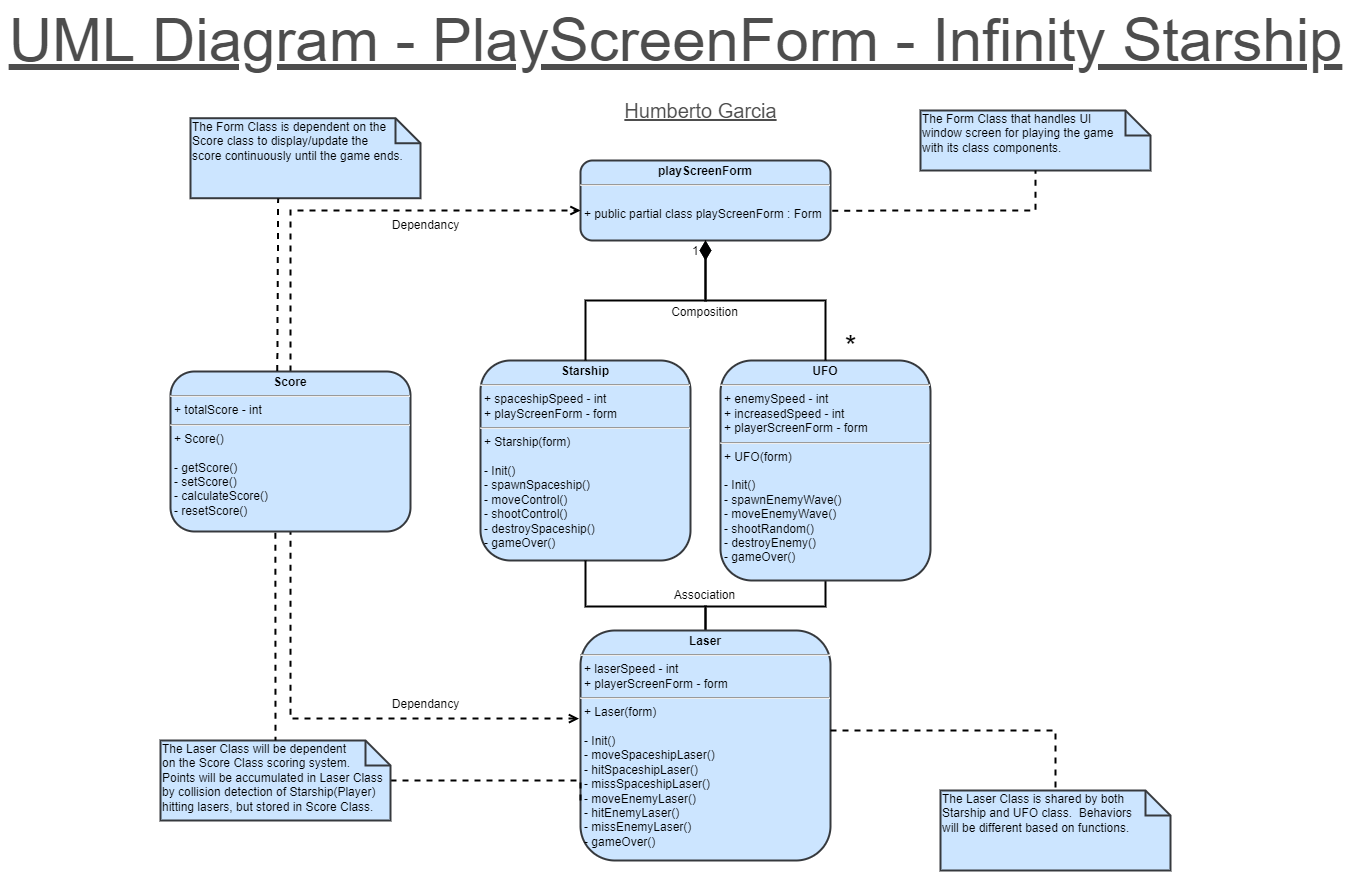

The diagram above was exported from draw.io. Its source (the exported page's mxGraphModel, read from the mxfile embedded in the PNG):
<mxGraphModel dx="1886" dy="913" grid="1" gridSize="10" guides="1" tooltips="1" connect="1" arrows="1" fold="1" page="1" pageScale="1" pageWidth="700" pageHeight="1000" background="#ffffff" math="0" shadow="0">
  <root>
    <mxCell id="WIyWlLk6GJQsqaUBKTNV-0" />
    <mxCell id="WIyWlLk6GJQsqaUBKTNV-1" parent="WIyWlLk6GJQsqaUBKTNV-0" />
    <mxCell id="vLL9UpFWgCpI62rlACPg-24" value="&lt;p style=&quot;margin: 4px 0px 0px; text-align: center; font-size: 12px;&quot;&gt;&lt;b style=&quot;font-size: 12px;&quot;&gt;&lt;font style=&quot;font-size: 12px;&quot;&gt;playScreenForm&lt;/font&gt;&lt;/b&gt;&lt;/p&gt;&lt;hr style=&quot;font-size: 12px;&quot;&gt;&lt;p style=&quot;margin: 0px 0px 0px 4px; font-size: 12px;&quot;&gt;&lt;br style=&quot;font-size: 12px;&quot;&gt;&lt;/p&gt;&lt;p style=&quot;margin: 0px 0px 0px 4px; font-size: 12px;&quot;&gt;+ public partial class playScreenForm : Form&lt;/p&gt;&lt;p style=&quot;margin: 0px 0px 0px 4px; font-size: 12px;&quot;&gt;&lt;br style=&quot;font-size: 12px;&quot;&gt;&lt;/p&gt;" style="verticalAlign=top;align=left;overflow=fill;fontSize=12;fontFamily=Helvetica;html=1;fillColor=#cce5ff;strokeColor=#36393d;strokeWidth=2;rounded=1;shadow=0;sketch=0;glass=0;fillStyle=solid;" parent="WIyWlLk6GJQsqaUBKTNV-1" vertex="1">
      <mxGeometry x="610" y="180" width="250" height="80" as="geometry" />
    </mxCell>
    <mxCell id="vLL9UpFWgCpI62rlACPg-25" value="&lt;p style=&quot;margin: 4px 0px 0px; text-align: center; font-size: 12px;&quot;&gt;&lt;b style=&quot;font-size: 12px;&quot;&gt;Starship&lt;/b&gt;&lt;/p&gt;&lt;hr style=&quot;font-size: 12px;&quot;&gt;&lt;p style=&quot;margin: 0px 0px 0px 4px; font-size: 12px;&quot;&gt;+ spaceshipSpeed - int&lt;br style=&quot;font-size: 12px;&quot;&gt;&lt;/p&gt;&lt;p style=&quot;margin: 0px 0px 0px 4px; font-size: 12px;&quot;&gt;+ playScreenForm - form&lt;/p&gt;&lt;hr style=&quot;font-size: 12px;&quot;&gt;&lt;p style=&quot;margin: 0px 0px 0px 4px; font-size: 12px;&quot;&gt;+ Starship(form)&lt;br style=&quot;font-size: 12px;&quot;&gt;&lt;/p&gt;&lt;p style=&quot;margin: 0px 0px 0px 4px; font-size: 12px;&quot;&gt;&lt;br style=&quot;font-size: 12px;&quot;&gt;&lt;/p&gt;&lt;p style=&quot;margin: 0px 0px 0px 4px; font-size: 12px;&quot;&gt;- Init()&lt;/p&gt;&lt;p style=&quot;margin: 0px 0px 0px 4px; font-size: 12px;&quot;&gt;- spawnSpaceship()&lt;/p&gt;&lt;p style=&quot;margin: 0px 0px 0px 4px; font-size: 12px;&quot;&gt;- moveControl()&lt;/p&gt;&lt;p style=&quot;margin: 0px 0px 0px 4px; font-size: 12px;&quot;&gt;&lt;span style=&quot;background-color: initial; font-size: 12px;&quot;&gt;- shootControl()&lt;/span&gt;&lt;br style=&quot;font-size: 12px;&quot;&gt;&lt;/p&gt;&lt;p style=&quot;margin: 0px 0px 0px 4px; font-size: 12px;&quot;&gt;&lt;span style=&quot;background-color: initial; font-size: 12px;&quot;&gt;- destroySpaceship()&lt;/span&gt;&lt;br style=&quot;font-size: 12px;&quot;&gt;&lt;/p&gt;&lt;p style=&quot;margin: 0px 0px 0px 4px; font-size: 12px;&quot;&gt;&lt;span style=&quot;background-color: initial; font-size: 12px;&quot;&gt;- gameOver()&lt;/span&gt;&lt;/p&gt;" style="verticalAlign=top;align=left;overflow=fill;fontSize=12;fontFamily=Helvetica;html=1;fillColor=#cce5ff;strokeColor=#36393d;strokeWidth=2;rounded=1;shadow=0;sketch=0;glass=0;fillStyle=solid;" parent="WIyWlLk6GJQsqaUBKTNV-1" vertex="1">
      <mxGeometry x="510" y="380" width="210" height="200" as="geometry" />
    </mxCell>
    <mxCell id="vLL9UpFWgCpI62rlACPg-41" style="edgeStyle=orthogonalEdgeStyle;rounded=0;orthogonalLoop=1;jettySize=auto;html=1;exitX=0.5;exitY=0;exitDx=0;exitDy=0;entryX=0.5;entryY=1;entryDx=0;entryDy=0;fontSize=12;endArrow=none;endFill=0;strokeColor=default;strokeWidth=2;" parent="WIyWlLk6GJQsqaUBKTNV-1" target="vLL9UpFWgCpI62rlACPg-25" edge="1">
      <mxGeometry relative="1" as="geometry">
        <Array as="points">
          <mxPoint x="735" y="626" />
          <mxPoint x="615" y="626" />
        </Array>
        <mxPoint x="735" y="666" as="sourcePoint" />
        <mxPoint x="615" y="596" as="targetPoint" />
      </mxGeometry>
    </mxCell>
    <mxCell id="vLL9UpFWgCpI62rlACPg-42" style="edgeStyle=orthogonalEdgeStyle;rounded=0;orthogonalLoop=1;jettySize=auto;html=1;exitX=0.5;exitY=0;exitDx=0;exitDy=0;entryX=0.5;entryY=1;entryDx=0;entryDy=0;fontSize=12;endArrow=none;endFill=0;strokeColor=default;startArrow=none;startFill=0;strokeWidth=2;" parent="WIyWlLk6GJQsqaUBKTNV-1" target="vLL9UpFWgCpI62rlACPg-30" edge="1">
      <mxGeometry relative="1" as="geometry">
        <Array as="points">
          <mxPoint x="735" y="626" />
          <mxPoint x="855" y="626" />
        </Array>
        <mxPoint x="735" y="666" as="sourcePoint" />
        <mxPoint x="855" y="616" as="targetPoint" />
      </mxGeometry>
    </mxCell>
    <mxCell id="vLL9UpFWgCpI62rlACPg-45" style="edgeStyle=orthogonalEdgeStyle;rounded=0;orthogonalLoop=1;jettySize=auto;html=1;entryX=0.5;entryY=1;entryDx=0;entryDy=0;fontSize=12;startArrow=open;startFill=0;endArrow=none;endFill=0;strokeColor=default;dashed=1;strokeWidth=2;exitX=-0.006;exitY=0.383;exitDx=0;exitDy=0;exitPerimeter=0;" parent="WIyWlLk6GJQsqaUBKTNV-1" source="vLL9UpFWgCpI62rlACPg-27" edge="1">
      <mxGeometry relative="1" as="geometry">
        <mxPoint x="600" y="740" as="sourcePoint" />
        <mxPoint x="320" y="530" as="targetPoint" />
      </mxGeometry>
    </mxCell>
    <mxCell id="vLL9UpFWgCpI62rlACPg-27" value="&lt;p style=&quot;margin: 4px 0px 0px; text-align: center; font-size: 12px;&quot;&gt;&lt;b style=&quot;font-size: 12px;&quot;&gt;Laser&lt;/b&gt;&lt;/p&gt;&lt;hr style=&quot;font-size: 12px;&quot;&gt;&lt;p style=&quot;margin: 0px 0px 0px 4px; font-size: 12px;&quot;&gt;+ laserSpeed - int&lt;/p&gt;&lt;p style=&quot;margin: 0px 0px 0px 4px; font-size: 12px;&quot;&gt;+ playerScreenForm - form&lt;/p&gt;&lt;hr style=&quot;font-size: 12px;&quot;&gt;&lt;p style=&quot;margin: 0px 0px 0px 4px; font-size: 12px;&quot;&gt;+ Laser(form)&lt;/p&gt;&lt;p style=&quot;margin: 0px 0px 0px 4px; font-size: 12px;&quot;&gt;&lt;br style=&quot;font-size: 12px;&quot;&gt;&lt;/p&gt;&lt;p style=&quot;margin: 0px 0px 0px 4px; font-size: 12px;&quot;&gt;- Init()&lt;/p&gt;&lt;p style=&quot;margin: 0px 0px 0px 4px; font-size: 12px;&quot;&gt;- moveSpaceshipLaser()&lt;/p&gt;&lt;p style=&quot;margin: 0px 0px 0px 4px; font-size: 12px;&quot;&gt;- hitSpaceshipLaser()&lt;br style=&quot;font-size: 12px;&quot;&gt;&lt;/p&gt;&lt;p style=&quot;margin: 0px 0px 0px 4px; font-size: 12px;&quot;&gt;- missSpaceshipLaser()&lt;/p&gt;&lt;p style=&quot;margin: 0px 0px 0px 4px; font-size: 12px;&quot;&gt;- moveEnemyLaser()&lt;/p&gt;&lt;p style=&quot;margin: 0px 0px 0px 4px; font-size: 12px;&quot;&gt;- hitEnemyLaser()&lt;/p&gt;&lt;p style=&quot;margin: 0px 0px 0px 4px; font-size: 12px;&quot;&gt;- missEnemyLaser()&lt;/p&gt;&lt;p style=&quot;margin: 0px 0px 0px 4px; font-size: 12px;&quot;&gt;- gameOver()&lt;/p&gt;" style="verticalAlign=top;align=left;overflow=fill;fontSize=12;fontFamily=Helvetica;html=1;fillColor=#cce5ff;strokeColor=#36393d;strokeWidth=2;rounded=1;shadow=0;sketch=0;glass=0;fillStyle=solid;" parent="WIyWlLk6GJQsqaUBKTNV-1" vertex="1">
      <mxGeometry x="610" y="650" width="250" height="230" as="geometry" />
    </mxCell>
    <mxCell id="vLL9UpFWgCpI62rlACPg-29" value="1" style="endArrow=none;html=1;endSize=12;startArrow=diamondThin;startSize=14;startFill=1;edgeStyle=orthogonalEdgeStyle;align=left;verticalAlign=bottom;rounded=0;exitX=0.5;exitY=1;exitDx=0;exitDy=0;entryX=0.5;entryY=0;entryDx=0;entryDy=0;strokeColor=default;endFill=0;strokeWidth=2;fontSize=12;" parent="WIyWlLk6GJQsqaUBKTNV-1" source="vLL9UpFWgCpI62rlACPg-24" target="vLL9UpFWgCpI62rlACPg-25" edge="1">
      <mxGeometry x="-0.8333" y="-15" relative="1" as="geometry">
        <mxPoint x="560" y="350" as="sourcePoint" />
        <mxPoint x="720" y="350" as="targetPoint" />
        <mxPoint as="offset" />
      </mxGeometry>
    </mxCell>
    <mxCell id="vLL9UpFWgCpI62rlACPg-30" value="&lt;p style=&quot;margin: 4px 0px 0px; text-align: center; font-size: 12px;&quot;&gt;&lt;b style=&quot;font-size: 12px;&quot;&gt;UFO&lt;/b&gt;&lt;/p&gt;&lt;hr style=&quot;font-size: 12px;&quot;&gt;&lt;p style=&quot;margin: 0px 0px 0px 4px; font-size: 12px;&quot;&gt;+ enemySpeed - int&lt;/p&gt;&lt;p style=&quot;margin: 0px 0px 0px 4px; font-size: 12px;&quot;&gt;+ increasedSpeed - int&lt;/p&gt;&lt;p style=&quot;margin: 0px 0px 0px 4px; font-size: 12px;&quot;&gt;+ playerScreenForm - form&lt;/p&gt;&lt;hr style=&quot;font-size: 12px;&quot;&gt;&lt;p style=&quot;margin: 0px 0px 0px 4px; font-size: 12px;&quot;&gt;+ UFO(form)&lt;/p&gt;&lt;p style=&quot;margin: 0px 0px 0px 4px; font-size: 12px;&quot;&gt;&lt;br style=&quot;font-size: 12px;&quot;&gt;&lt;/p&gt;&lt;p style=&quot;margin: 0px 0px 0px 4px; font-size: 12px;&quot;&gt;- Init()&lt;/p&gt;&lt;p style=&quot;margin: 0px 0px 0px 4px; font-size: 12px;&quot;&gt;- spawnEnemyWave()&lt;/p&gt;&lt;p style=&quot;margin: 0px 0px 0px 4px; font-size: 12px;&quot;&gt;- moveEnemyWave()&lt;/p&gt;&lt;p style=&quot;margin: 0px 0px 0px 4px; font-size: 12px;&quot;&gt;- shootRandom()&lt;/p&gt;&lt;p style=&quot;margin: 0px 0px 0px 4px; font-size: 12px;&quot;&gt;- destroyEnemy()&lt;/p&gt;&lt;p style=&quot;margin: 0px 0px 0px 4px; font-size: 12px;&quot;&gt;- gameOver()&lt;/p&gt;" style="verticalAlign=top;align=left;overflow=fill;fontSize=12;fontFamily=Helvetica;html=1;fillColor=#cce5ff;strokeColor=#36393d;strokeWidth=2;rounded=1;shadow=0;sketch=0;glass=0;fillStyle=solid;" parent="WIyWlLk6GJQsqaUBKTNV-1" vertex="1">
      <mxGeometry x="750" y="380" width="210" height="220" as="geometry" />
    </mxCell>
    <mxCell id="vLL9UpFWgCpI62rlACPg-31" value="" style="endArrow=none;html=1;endSize=12;startArrow=diamondThin;startSize=14;startFill=1;edgeStyle=orthogonalEdgeStyle;align=left;verticalAlign=bottom;rounded=0;exitX=0.5;exitY=1;exitDx=0;exitDy=0;entryX=0.5;entryY=0;entryDx=0;entryDy=0;strokeColor=default;endFill=0;strokeWidth=2;fontSize=12;" parent="WIyWlLk6GJQsqaUBKTNV-1" source="vLL9UpFWgCpI62rlACPg-24" target="vLL9UpFWgCpI62rlACPg-30" edge="1">
      <mxGeometry x="-0.6323" y="-11" relative="1" as="geometry">
        <mxPoint x="755" y="270" as="sourcePoint" />
        <mxPoint x="565" y="333" as="targetPoint" />
        <mxPoint as="offset" />
      </mxGeometry>
    </mxCell>
    <mxCell id="vLL9UpFWgCpI62rlACPg-34" value="*" style="text;html=1;align=center;verticalAlign=middle;resizable=0;points=[];autosize=1;strokeColor=none;fillColor=none;rounded=0;glass=0;sketch=0;fontSize=30;strokeWidth=2;" parent="WIyWlLk6GJQsqaUBKTNV-1" vertex="1">
      <mxGeometry x="860" y="341" width="40" height="50" as="geometry" />
    </mxCell>
    <mxCell id="vLL9UpFWgCpI62rlACPg-49" style="edgeStyle=orthogonalEdgeStyle;rounded=0;orthogonalLoop=1;jettySize=auto;html=1;exitX=0.5;exitY=0;exitDx=0;exitDy=0;fontSize=12;startArrow=none;startFill=0;endArrow=open;endFill=0;strokeColor=default;dashed=1;strokeWidth=2;" parent="WIyWlLk6GJQsqaUBKTNV-1" source="vLL9UpFWgCpI62rlACPg-36" edge="1">
      <mxGeometry relative="1" as="geometry">
        <mxPoint x="610" y="230" as="targetPoint" />
        <Array as="points">
          <mxPoint x="320" y="230" />
          <mxPoint x="608" y="230" />
        </Array>
      </mxGeometry>
    </mxCell>
    <mxCell id="vLL9UpFWgCpI62rlACPg-36" value="&lt;p style=&quot;margin: 4px 0px 0px; text-align: center; font-size: 12px;&quot;&gt;&lt;b style=&quot;font-size: 12px;&quot;&gt;Score&lt;/b&gt;&lt;/p&gt;&lt;hr style=&quot;font-size: 12px;&quot;&gt;&lt;p style=&quot;margin: 0px 0px 0px 4px; font-size: 12px;&quot;&gt;+ totalScore - int&lt;/p&gt;&lt;hr style=&quot;font-size: 12px;&quot;&gt;&lt;p style=&quot;margin: 0px 0px 0px 4px; font-size: 12px;&quot;&gt;+ Score()&lt;/p&gt;&lt;p style=&quot;margin: 0px 0px 0px 4px; font-size: 12px;&quot;&gt;&lt;br style=&quot;font-size: 12px;&quot;&gt;&lt;/p&gt;&lt;p style=&quot;margin: 0px 0px 0px 4px; font-size: 12px;&quot;&gt;- getScore()&lt;/p&gt;&lt;p style=&quot;margin: 0px 0px 0px 4px; font-size: 12px;&quot;&gt;- setScore()&lt;/p&gt;&lt;p style=&quot;margin: 0px 0px 0px 4px; font-size: 12px;&quot;&gt;- calculateScore()&lt;/p&gt;&lt;p style=&quot;margin: 0px 0px 0px 4px; font-size: 12px;&quot;&gt;- resetScore()&lt;/p&gt;" style="verticalAlign=top;align=left;overflow=fill;fontSize=12;fontFamily=Helvetica;html=1;fillColor=#cce5ff;strokeColor=#36393d;strokeWidth=2;rounded=1;shadow=0;sketch=0;glass=0;fillStyle=solid;" parent="WIyWlLk6GJQsqaUBKTNV-1" vertex="1">
      <mxGeometry x="200" y="391" width="240" height="160" as="geometry" />
    </mxCell>
    <mxCell id="vLL9UpFWgCpI62rlACPg-37" value="&lt;font style=&quot;font-size: 12px;&quot;&gt;The Form Class that handles UI&lt;br style=&quot;font-size: 12px;&quot;&gt;window screen for playing the game&lt;br&gt;with its class components.&lt;br style=&quot;font-size: 12px;&quot;&gt;&lt;/font&gt;" style="shape=note2;boundedLbl=1;whiteSpace=wrap;html=1;size=25;verticalAlign=top;align=left;rounded=0;shadow=0;glass=0;sketch=0;fillStyle=solid;fontSize=12;strokeColor=#36393d;strokeWidth=2;fillColor=#cce5ff;spacingLeft=0;spacing=2;spacingTop=-30;" parent="WIyWlLk6GJQsqaUBKTNV-1" vertex="1">
      <mxGeometry x="950" y="130" width="230" height="60" as="geometry" />
    </mxCell>
    <mxCell id="vLL9UpFWgCpI62rlACPg-38" value="" style="endArrow=none;dashed=1;html=1;strokeWidth=2;rounded=0;fontSize=12;entryX=0.5;entryY=1;entryDx=0;entryDy=0;entryPerimeter=0;exitX=1.007;exitY=0.627;exitDx=0;exitDy=0;exitPerimeter=0;" parent="WIyWlLk6GJQsqaUBKTNV-1" source="vLL9UpFWgCpI62rlACPg-24" target="vLL9UpFWgCpI62rlACPg-37" edge="1">
      <mxGeometry width="50" height="50" relative="1" as="geometry">
        <mxPoint x="870" y="230" as="sourcePoint" />
        <mxPoint x="710" y="290" as="targetPoint" />
        <Array as="points">
          <mxPoint x="1065" y="230" />
        </Array>
      </mxGeometry>
    </mxCell>
    <mxCell id="vLL9UpFWgCpI62rlACPg-39" value="&lt;font style=&quot;font-size: 12px;&quot;&gt;The Laser Class is shared by both&lt;br style=&quot;font-size: 12px;&quot;&gt;Starship and UFO class.&amp;nbsp; Behaviors&lt;br&gt;will be different based on functions.&lt;br style=&quot;font-size: 12px;&quot;&gt;&lt;/font&gt;" style="shape=note2;boundedLbl=1;whiteSpace=wrap;html=1;size=25;verticalAlign=top;align=left;rounded=0;shadow=0;glass=0;sketch=0;fillStyle=solid;fontSize=12;strokeColor=#36393d;strokeWidth=2;fillColor=#cce5ff;spacingLeft=0;spacing=2;spacingTop=-30;" parent="WIyWlLk6GJQsqaUBKTNV-1" vertex="1">
      <mxGeometry x="970" y="810" width="230" height="80" as="geometry" />
    </mxCell>
    <mxCell id="vLL9UpFWgCpI62rlACPg-40" value="" style="endArrow=none;dashed=1;html=1;strokeWidth=2;rounded=0;fontSize=12;entryX=0.5;entryY=0;entryDx=0;entryDy=0;entryPerimeter=0;" parent="WIyWlLk6GJQsqaUBKTNV-1" target="vLL9UpFWgCpI62rlACPg-39" edge="1">
      <mxGeometry width="50" height="50" relative="1" as="geometry">
        <mxPoint x="860" y="750" as="sourcePoint" />
        <mxPoint x="1090" y="840" as="targetPoint" />
        <Array as="points">
          <mxPoint x="1085" y="750" />
        </Array>
      </mxGeometry>
    </mxCell>
    <mxCell id="zIyebPOP13jOoBx_npim-4" style="edgeStyle=orthogonalEdgeStyle;rounded=0;orthogonalLoop=1;jettySize=auto;html=1;entryX=0;entryY=0.75;entryDx=0;entryDy=0;startArrow=none;startFill=0;endArrow=none;endFill=0;dashed=1;strokeWidth=2;" edge="1" parent="WIyWlLk6GJQsqaUBKTNV-1" source="vLL9UpFWgCpI62rlACPg-50" target="vLL9UpFWgCpI62rlACPg-27">
      <mxGeometry relative="1" as="geometry">
        <Array as="points">
          <mxPoint x="610" y="800" />
        </Array>
      </mxGeometry>
    </mxCell>
    <mxCell id="vLL9UpFWgCpI62rlACPg-50" value="&lt;font style=&quot;font-size: 12px;&quot;&gt;The Laser Class will be dependent&lt;br style=&quot;font-size: 12px;&quot;&gt;on the Score Class scoring system.&amp;nbsp;&lt;br&gt;Points will be accumulated in Laser Class&lt;br&gt;by collision detection of Starship(Player) hitting lasers, but stored in Score Class.&lt;br style=&quot;font-size: 12px;&quot;&gt;&lt;/font&gt;" style="shape=note2;boundedLbl=1;whiteSpace=wrap;html=1;size=25;verticalAlign=top;align=left;rounded=0;shadow=0;glass=0;sketch=0;fillStyle=solid;fontSize=12;strokeColor=#36393d;strokeWidth=2;fillColor=#cce5ff;spacingLeft=0;spacing=2;spacingTop=-30;" parent="WIyWlLk6GJQsqaUBKTNV-1" vertex="1">
      <mxGeometry x="190" y="760" width="230" height="80" as="geometry" />
    </mxCell>
    <mxCell id="vLL9UpFWgCpI62rlACPg-51" value="" style="endArrow=none;dashed=1;html=1;strokeWidth=2;rounded=0;fontSize=12;entryX=0.5;entryY=0;entryDx=0;entryDy=0;entryPerimeter=0;exitX=0.437;exitY=1.008;exitDx=0;exitDy=0;exitPerimeter=0;" parent="WIyWlLk6GJQsqaUBKTNV-1" source="vLL9UpFWgCpI62rlACPg-36" target="vLL9UpFWgCpI62rlACPg-50" edge="1">
      <mxGeometry width="50" height="50" relative="1" as="geometry">
        <mxPoint x="310" y="560" as="sourcePoint" />
        <mxPoint x="569.0000000000005" y="839.9999999999999" as="targetPoint" />
      </mxGeometry>
    </mxCell>
    <mxCell id="vLL9UpFWgCpI62rlACPg-53" value="&lt;font style=&quot;font-size: 12px;&quot;&gt;The Form Class is dependent on the&lt;br style=&quot;font-size: 12px;&quot;&gt;Score class to display/update the&lt;br&gt;score continuously until the game ends.&lt;br style=&quot;font-size: 12px;&quot;&gt;&lt;/font&gt;" style="shape=note2;boundedLbl=1;whiteSpace=wrap;html=1;size=25;verticalAlign=top;align=left;rounded=0;shadow=0;glass=0;sketch=0;fillStyle=solid;fontSize=12;strokeColor=#36393d;strokeWidth=2;fillColor=#cce5ff;spacingLeft=0;spacing=2;spacingTop=-30;" parent="WIyWlLk6GJQsqaUBKTNV-1" vertex="1">
      <mxGeometry x="220" y="137.72000000000003" width="230" height="80" as="geometry" />
    </mxCell>
    <mxCell id="vLL9UpFWgCpI62rlACPg-54" value="" style="endArrow=none;dashed=1;html=1;strokeWidth=2;rounded=0;fontSize=12;exitX=0.445;exitY=-0.003;exitDx=0;exitDy=0;exitPerimeter=0;entryX=0.381;entryY=1.005;entryDx=0;entryDy=0;entryPerimeter=0;" parent="WIyWlLk6GJQsqaUBKTNV-1" source="vLL9UpFWgCpI62rlACPg-36" target="vLL9UpFWgCpI62rlACPg-53" edge="1">
      <mxGeometry width="50" height="50" relative="1" as="geometry">
        <mxPoint x="310" y="390" as="sourcePoint" />
        <mxPoint x="310" y="220" as="targetPoint" />
      </mxGeometry>
    </mxCell>
    <mxCell id="vLL9UpFWgCpI62rlACPg-55" value="&lt;font style=&quot;font-size: 60px;&quot;&gt;UML Diagram - PlayScreenForm - Infinity Starship&lt;/font&gt;" style="text;html=1;align=center;verticalAlign=middle;resizable=0;points=[];autosize=1;strokeColor=none;fillColor=none;fontSize=12;labelBackgroundColor=none;fontStyle=4;horizontal=1;labelBorderColor=none;spacingTop=0;fontColor=#4D4D4D;" parent="WIyWlLk6GJQsqaUBKTNV-1" vertex="1">
      <mxGeometry x="30" y="20" width="1350" height="80" as="geometry" />
    </mxCell>
    <mxCell id="vLL9UpFWgCpI62rlACPg-56" value="&lt;font style=&quot;font-size: 20px;&quot;&gt;Humberto Garcia&lt;/font&gt;" style="text;html=1;align=center;verticalAlign=middle;resizable=0;points=[];autosize=1;strokeColor=none;fillColor=none;fontSize=20;labelBackgroundColor=none;fontStyle=4;horizontal=1;labelBorderColor=none;spacingTop=0;fontColor=#4D4D4D;" parent="WIyWlLk6GJQsqaUBKTNV-1" vertex="1">
      <mxGeometry x="640" y="110" width="180" height="40" as="geometry" />
    </mxCell>
    <mxCell id="zIyebPOP13jOoBx_npim-0" value="Composition" style="text;html=1;align=center;verticalAlign=middle;resizable=0;points=[];autosize=1;strokeColor=none;fillColor=none;" vertex="1" parent="WIyWlLk6GJQsqaUBKTNV-1">
      <mxGeometry x="689" y="317" width="90" height="30" as="geometry" />
    </mxCell>
    <mxCell id="zIyebPOP13jOoBx_npim-1" value="Association" style="text;html=1;align=center;verticalAlign=middle;resizable=0;points=[];autosize=1;strokeColor=none;fillColor=none;" vertex="1" parent="WIyWlLk6GJQsqaUBKTNV-1">
      <mxGeometry x="694" y="600" width="80" height="30" as="geometry" />
    </mxCell>
    <mxCell id="zIyebPOP13jOoBx_npim-5" value="Dependancy" style="text;html=1;align=center;verticalAlign=middle;resizable=0;points=[];autosize=1;strokeColor=none;fillColor=none;" vertex="1" parent="WIyWlLk6GJQsqaUBKTNV-1">
      <mxGeometry x="410" y="709" width="90" height="30" as="geometry" />
    </mxCell>
    <mxCell id="zIyebPOP13jOoBx_npim-6" value="Dependancy" style="text;align=center;verticalAlign=middle;resizable=0;points=[];autosize=1;strokeColor=none;fillColor=none;shadow=0;fontStyle=0;labelBorderColor=none;labelBackgroundColor=none;html=1;" vertex="1" parent="WIyWlLk6GJQsqaUBKTNV-1">
      <mxGeometry x="410" y="230" width="90" height="30" as="geometry" />
    </mxCell>
  </root>
</mxGraphModel>